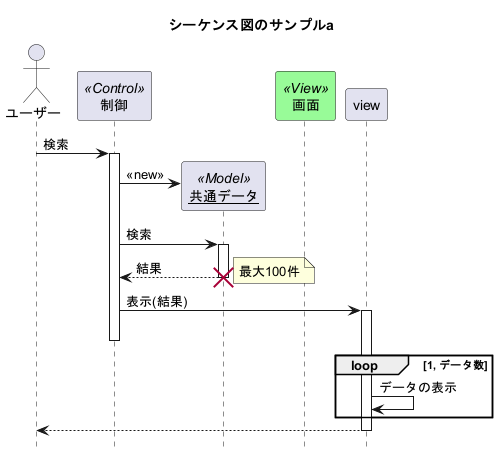

The diagram above was rendered by PlantUML. Its source (embedded in the PNG):
@startuml
title シーケンス図のサンプルa
hide footbox

actor ユーザー as user
participant 制御 as control <<Control>>
participant "<u>共通データ</u>" as model <<Model>>
participant 画面 <<View>> #98FB98

user -> control : 検索
activate control
create model
control -> model : << new >>
control -> model : 検索
activate model
control <-- model : 結果
note right : 最大100件
deactivate model
destroy model

control -> view : 表示(結果)
activate view
deactivate control
loop 1, データ数
  view -> view : データの表示
end
view --> user
deactivate view

@enduml